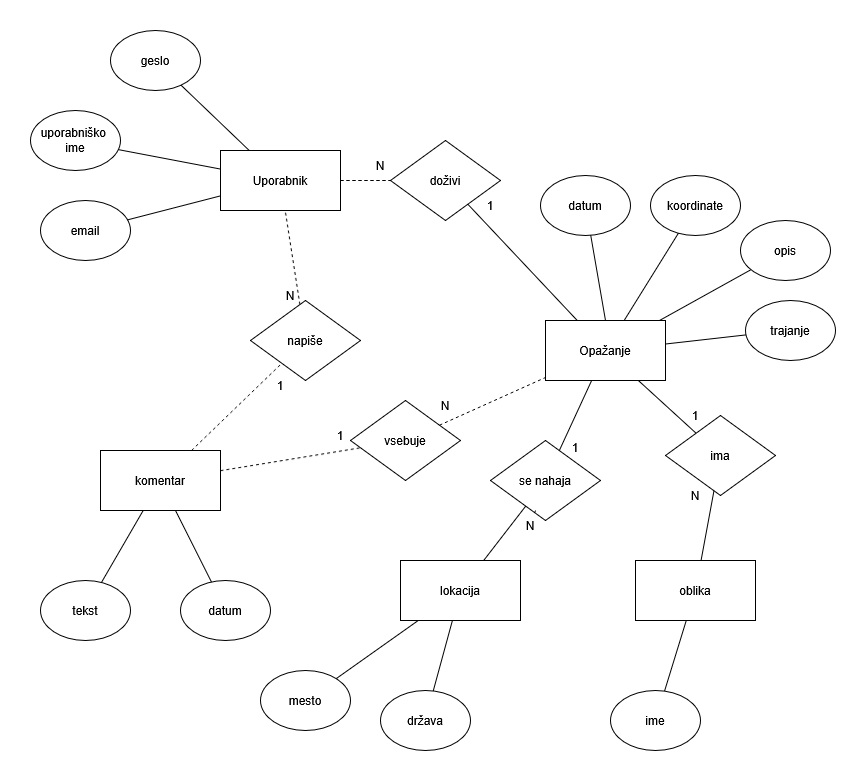

The diagram above was exported from draw.io. Its source (the exported page's mxGraphModel, read from the mxfile embedded in the PNG):
<mxGraphModel dx="1212" dy="842" grid="1" gridSize="10" guides="1" tooltips="1" connect="1" arrows="1" fold="1" page="1" pageScale="1" pageWidth="850" pageHeight="1100" math="0" shadow="0">
  <root>
    <mxCell id="0" />
    <mxCell id="1" parent="0" />
    <mxCell id="cxBclDdadFvKwpa0EuoE-1" value="&lt;div&gt;Uporabnik&lt;/div&gt;" style="rounded=0;whiteSpace=wrap;html=1;" vertex="1" parent="1">
      <mxGeometry x="220" y="160" width="120" height="60" as="geometry" />
    </mxCell>
    <mxCell id="cxBclDdadFvKwpa0EuoE-2" value="" style="endArrow=none;html=1;rounded=0;exitX=0.444;exitY=0.5;exitDx=0;exitDy=0;exitPerimeter=0;" edge="1" parent="1" source="cxBclDdadFvKwpa0EuoE-3" target="cxBclDdadFvKwpa0EuoE-1">
      <mxGeometry width="50" height="50" relative="1" as="geometry">
        <mxPoint x="140" y="330" as="sourcePoint" />
        <mxPoint x="430" y="260" as="targetPoint" />
      </mxGeometry>
    </mxCell>
    <mxCell id="cxBclDdadFvKwpa0EuoE-3" value="&lt;div&gt;uporabniško&amp;nbsp;&lt;/div&gt;&lt;div&gt;ime&lt;/div&gt;" style="ellipse;whiteSpace=wrap;html=1;" vertex="1" parent="1">
      <mxGeometry x="30" y="120" width="90" height="60" as="geometry" />
    </mxCell>
    <mxCell id="cxBclDdadFvKwpa0EuoE-4" value="email" style="ellipse;whiteSpace=wrap;html=1;" vertex="1" parent="1">
      <mxGeometry x="40" y="210" width="90" height="60" as="geometry" />
    </mxCell>
    <mxCell id="cxBclDdadFvKwpa0EuoE-5" value="" style="endArrow=none;html=1;rounded=0;" edge="1" parent="1" source="cxBclDdadFvKwpa0EuoE-4" target="cxBclDdadFvKwpa0EuoE-1">
      <mxGeometry width="50" height="50" relative="1" as="geometry">
        <mxPoint x="380" y="310" as="sourcePoint" />
        <mxPoint x="430" y="260" as="targetPoint" />
      </mxGeometry>
    </mxCell>
    <mxCell id="cxBclDdadFvKwpa0EuoE-6" value="geslo" style="ellipse;whiteSpace=wrap;html=1;" vertex="1" parent="1">
      <mxGeometry x="110" y="40" width="90" height="60" as="geometry" />
    </mxCell>
    <mxCell id="cxBclDdadFvKwpa0EuoE-7" value="" style="endArrow=none;html=1;rounded=0;" edge="1" parent="1" source="cxBclDdadFvKwpa0EuoE-6" target="cxBclDdadFvKwpa0EuoE-1">
      <mxGeometry width="50" height="50" relative="1" as="geometry">
        <mxPoint x="380" y="320" as="sourcePoint" />
        <mxPoint x="430" y="270" as="targetPoint" />
      </mxGeometry>
    </mxCell>
    <mxCell id="cxBclDdadFvKwpa0EuoE-8" value="doživi" style="rhombus;whiteSpace=wrap;html=1;" vertex="1" parent="1">
      <mxGeometry x="390" y="150" width="110" height="80" as="geometry" />
    </mxCell>
    <mxCell id="cxBclDdadFvKwpa0EuoE-9" value="" style="endArrow=none;dashed=1;html=1;rounded=0;" edge="1" parent="1" source="cxBclDdadFvKwpa0EuoE-1" target="cxBclDdadFvKwpa0EuoE-8">
      <mxGeometry width="50" height="50" relative="1" as="geometry">
        <mxPoint x="380" y="330" as="sourcePoint" />
        <mxPoint x="430" y="280" as="targetPoint" />
      </mxGeometry>
    </mxCell>
    <mxCell id="cxBclDdadFvKwpa0EuoE-11" value="Opažanje" style="rounded=0;whiteSpace=wrap;html=1;" vertex="1" parent="1">
      <mxGeometry x="545" y="330" width="120" height="60" as="geometry" />
    </mxCell>
    <mxCell id="cxBclDdadFvKwpa0EuoE-13" value="&lt;div&gt;1&lt;/div&gt;" style="text;html=1;align=center;verticalAlign=middle;whiteSpace=wrap;rounded=0;" vertex="1" parent="1">
      <mxGeometry x="460" y="200" width="60" height="30" as="geometry" />
    </mxCell>
    <mxCell id="cxBclDdadFvKwpa0EuoE-14" value="datum" style="ellipse;whiteSpace=wrap;html=1;" vertex="1" parent="1">
      <mxGeometry x="540" y="185" width="90" height="60" as="geometry" />
    </mxCell>
    <mxCell id="cxBclDdadFvKwpa0EuoE-15" value="mesto" style="ellipse;whiteSpace=wrap;html=1;" vertex="1" parent="1">
      <mxGeometry x="260" y="680" width="90" height="60" as="geometry" />
    </mxCell>
    <mxCell id="cxBclDdadFvKwpa0EuoE-17" value="država" style="ellipse;whiteSpace=wrap;html=1;" vertex="1" parent="1">
      <mxGeometry x="380" y="700" width="90" height="60" as="geometry" />
    </mxCell>
    <mxCell id="cxBclDdadFvKwpa0EuoE-18" value="" style="endArrow=none;dashed=1;html=1;rounded=0;" edge="1" parent="1" source="cxBclDdadFvKwpa0EuoE-1" target="cxBclDdadFvKwpa0EuoE-8">
      <mxGeometry width="50" height="50" relative="1" as="geometry">
        <mxPoint x="340" y="190" as="sourcePoint" />
        <mxPoint x="390" y="190" as="targetPoint" />
      </mxGeometry>
    </mxCell>
    <mxCell id="cxBclDdadFvKwpa0EuoE-10" value="&lt;div&gt;N&lt;/div&gt;" style="text;html=1;align=center;verticalAlign=middle;whiteSpace=wrap;rounded=0;" vertex="1" parent="1">
      <mxGeometry x="350" y="160" width="60" height="30" as="geometry" />
    </mxCell>
    <mxCell id="cxBclDdadFvKwpa0EuoE-19" value="" style="endArrow=none;html=1;rounded=0;exitX=0.5;exitY=0;exitDx=0;exitDy=0;" edge="1" parent="1" source="cxBclDdadFvKwpa0EuoE-11" target="cxBclDdadFvKwpa0EuoE-14">
      <mxGeometry width="50" height="50" relative="1" as="geometry">
        <mxPoint x="410" y="340" as="sourcePoint" />
        <mxPoint x="460" y="290" as="targetPoint" />
      </mxGeometry>
    </mxCell>
    <mxCell id="cxBclDdadFvKwpa0EuoE-24" value="" style="endArrow=none;html=1;rounded=0;" edge="1" parent="1" source="cxBclDdadFvKwpa0EuoE-58" target="cxBclDdadFvKwpa0EuoE-11">
      <mxGeometry width="50" height="50" relative="1" as="geometry">
        <mxPoint x="694.9881570056284" y="620.7519193422859" as="sourcePoint" />
        <mxPoint x="600" y="370" as="targetPoint" />
      </mxGeometry>
    </mxCell>
    <mxCell id="cxBclDdadFvKwpa0EuoE-25" value="trajanje" style="ellipse;whiteSpace=wrap;html=1;" vertex="1" parent="1">
      <mxGeometry x="745" y="310" width="90" height="60" as="geometry" />
    </mxCell>
    <mxCell id="cxBclDdadFvKwpa0EuoE-26" value="" style="endArrow=none;html=1;rounded=0;" edge="1" parent="1" source="cxBclDdadFvKwpa0EuoE-25" target="cxBclDdadFvKwpa0EuoE-11">
      <mxGeometry width="50" height="50" relative="1" as="geometry">
        <mxPoint x="550" y="440" as="sourcePoint" />
        <mxPoint x="600" y="390" as="targetPoint" />
      </mxGeometry>
    </mxCell>
    <mxCell id="cxBclDdadFvKwpa0EuoE-27" value="opis" style="ellipse;whiteSpace=wrap;html=1;" vertex="1" parent="1">
      <mxGeometry x="740" y="230" width="90" height="60" as="geometry" />
    </mxCell>
    <mxCell id="cxBclDdadFvKwpa0EuoE-28" value="" style="endArrow=none;html=1;rounded=0;" edge="1" parent="1" source="cxBclDdadFvKwpa0EuoE-27" target="cxBclDdadFvKwpa0EuoE-11">
      <mxGeometry width="50" height="50" relative="1" as="geometry">
        <mxPoint x="550" y="440" as="sourcePoint" />
        <mxPoint x="600" y="390" as="targetPoint" />
      </mxGeometry>
    </mxCell>
    <mxCell id="cxBclDdadFvKwpa0EuoE-29" value="koordinate" style="ellipse;whiteSpace=wrap;html=1;" vertex="1" parent="1">
      <mxGeometry x="650" y="185" width="90" height="60" as="geometry" />
    </mxCell>
    <mxCell id="cxBclDdadFvKwpa0EuoE-30" value="" style="endArrow=none;html=1;rounded=0;" edge="1" parent="1" source="cxBclDdadFvKwpa0EuoE-11" target="cxBclDdadFvKwpa0EuoE-29">
      <mxGeometry width="50" height="50" relative="1" as="geometry">
        <mxPoint x="630" y="360" as="sourcePoint" />
        <mxPoint x="600" y="390" as="targetPoint" />
      </mxGeometry>
    </mxCell>
    <mxCell id="cxBclDdadFvKwpa0EuoE-31" value="komentar" style="rounded=0;whiteSpace=wrap;html=1;" vertex="1" parent="1">
      <mxGeometry x="100" y="460" width="120" height="60" as="geometry" />
    </mxCell>
    <mxCell id="cxBclDdadFvKwpa0EuoE-33" value="" style="endArrow=none;dashed=1;html=1;rounded=0;" edge="1" parent="1" source="cxBclDdadFvKwpa0EuoE-31" target="cxBclDdadFvKwpa0EuoE-34">
      <mxGeometry width="50" height="50" relative="1" as="geometry">
        <mxPoint x="440" y="470" as="sourcePoint" />
        <mxPoint x="200" y="310" as="targetPoint" />
      </mxGeometry>
    </mxCell>
    <mxCell id="cxBclDdadFvKwpa0EuoE-34" value="&lt;div&gt;napiše&lt;/div&gt;" style="rhombus;whiteSpace=wrap;html=1;" vertex="1" parent="1">
      <mxGeometry x="250" y="310" width="110" height="80" as="geometry" />
    </mxCell>
    <mxCell id="cxBclDdadFvKwpa0EuoE-36" value="N" style="text;html=1;align=center;verticalAlign=middle;whiteSpace=wrap;rounded=0;" vertex="1" parent="1">
      <mxGeometry x="260" y="290" width="60" height="30" as="geometry" />
    </mxCell>
    <mxCell id="cxBclDdadFvKwpa0EuoE-37" value="&lt;div&gt;1&lt;/div&gt;" style="text;html=1;align=center;verticalAlign=middle;whiteSpace=wrap;rounded=0;" vertex="1" parent="1">
      <mxGeometry x="250" y="380" width="60" height="30" as="geometry" />
    </mxCell>
    <mxCell id="cxBclDdadFvKwpa0EuoE-38" value="" style="endArrow=none;dashed=1;html=1;rounded=0;" edge="1" parent="1" source="cxBclDdadFvKwpa0EuoE-34" target="cxBclDdadFvKwpa0EuoE-1">
      <mxGeometry width="50" height="50" relative="1" as="geometry">
        <mxPoint x="320" y="320" as="sourcePoint" />
        <mxPoint x="370" y="270" as="targetPoint" />
      </mxGeometry>
    </mxCell>
    <mxCell id="cxBclDdadFvKwpa0EuoE-39" value="vsebuje" style="rhombus;whiteSpace=wrap;html=1;" vertex="1" parent="1">
      <mxGeometry x="350" y="410" width="110" height="80" as="geometry" />
    </mxCell>
    <mxCell id="cxBclDdadFvKwpa0EuoE-40" value="" style="endArrow=none;dashed=1;html=1;rounded=0;" edge="1" parent="1" source="cxBclDdadFvKwpa0EuoE-39" target="cxBclDdadFvKwpa0EuoE-11">
      <mxGeometry width="50" height="50" relative="1" as="geometry">
        <mxPoint x="360" y="380" as="sourcePoint" />
        <mxPoint x="410" y="330" as="targetPoint" />
      </mxGeometry>
    </mxCell>
    <mxCell id="cxBclDdadFvKwpa0EuoE-41" value="" style="endArrow=none;dashed=1;html=1;rounded=0;" edge="1" parent="1" source="cxBclDdadFvKwpa0EuoE-31" target="cxBclDdadFvKwpa0EuoE-39">
      <mxGeometry width="50" height="50" relative="1" as="geometry">
        <mxPoint x="360" y="380" as="sourcePoint" />
        <mxPoint x="410" y="330" as="targetPoint" />
      </mxGeometry>
    </mxCell>
    <mxCell id="cxBclDdadFvKwpa0EuoE-42" value="N" style="text;html=1;align=center;verticalAlign=middle;whiteSpace=wrap;rounded=0;" vertex="1" parent="1">
      <mxGeometry x="415" y="400" width="60" height="30" as="geometry" />
    </mxCell>
    <mxCell id="cxBclDdadFvKwpa0EuoE-43" value="1" style="text;html=1;align=center;verticalAlign=middle;whiteSpace=wrap;rounded=0;" vertex="1" parent="1">
      <mxGeometry x="310" y="430" width="60" height="30" as="geometry" />
    </mxCell>
    <mxCell id="cxBclDdadFvKwpa0EuoE-44" value="lokacija" style="rounded=0;whiteSpace=wrap;html=1;" vertex="1" parent="1">
      <mxGeometry x="400" y="570" width="120" height="60" as="geometry" />
    </mxCell>
    <mxCell id="cxBclDdadFvKwpa0EuoE-47" value="se nahaja" style="rhombus;whiteSpace=wrap;html=1;" vertex="1" parent="1">
      <mxGeometry x="490" y="450" width="110" height="80" as="geometry" />
    </mxCell>
    <mxCell id="cxBclDdadFvKwpa0EuoE-50" value="" style="endArrow=none;html=1;rounded=0;" edge="1" parent="1" source="cxBclDdadFvKwpa0EuoE-8" target="cxBclDdadFvKwpa0EuoE-11">
      <mxGeometry width="50" height="50" relative="1" as="geometry">
        <mxPoint x="480" y="380" as="sourcePoint" />
        <mxPoint x="530" y="330" as="targetPoint" />
      </mxGeometry>
    </mxCell>
    <mxCell id="cxBclDdadFvKwpa0EuoE-51" value="" style="endArrow=none;html=1;rounded=0;" edge="1" parent="1" source="cxBclDdadFvKwpa0EuoE-47" target="cxBclDdadFvKwpa0EuoE-11">
      <mxGeometry width="50" height="50" relative="1" as="geometry">
        <mxPoint x="490" y="500" as="sourcePoint" />
        <mxPoint x="605" y="370" as="targetPoint" />
      </mxGeometry>
    </mxCell>
    <mxCell id="cxBclDdadFvKwpa0EuoE-52" value="&lt;div&gt;1&lt;/div&gt;&lt;div&gt;&lt;br&gt;&lt;/div&gt;" style="text;html=1;align=center;verticalAlign=middle;whiteSpace=wrap;rounded=0;" vertex="1" parent="1">
      <mxGeometry x="545" y="450" width="60" height="30" as="geometry" />
    </mxCell>
    <mxCell id="cxBclDdadFvKwpa0EuoE-53" value="" style="endArrow=none;dashed=1;html=1;rounded=0;" edge="1" parent="1" source="cxBclDdadFvKwpa0EuoE-46" target="cxBclDdadFvKwpa0EuoE-47">
      <mxGeometry width="50" height="50" relative="1" as="geometry">
        <mxPoint x="490" y="500" as="sourcePoint" />
        <mxPoint x="540" y="450" as="targetPoint" />
      </mxGeometry>
    </mxCell>
    <mxCell id="cxBclDdadFvKwpa0EuoE-46" value="N" style="text;html=1;align=center;verticalAlign=middle;whiteSpace=wrap;rounded=0;" vertex="1" parent="1">
      <mxGeometry x="500" y="520" width="60" height="30" as="geometry" />
    </mxCell>
    <mxCell id="cxBclDdadFvKwpa0EuoE-55" value="" style="endArrow=none;html=1;rounded=0;" edge="1" parent="1" source="cxBclDdadFvKwpa0EuoE-15" target="cxBclDdadFvKwpa0EuoE-44">
      <mxGeometry width="50" height="50" relative="1" as="geometry">
        <mxPoint x="490" y="710" as="sourcePoint" />
        <mxPoint x="540" y="660" as="targetPoint" />
      </mxGeometry>
    </mxCell>
    <mxCell id="cxBclDdadFvKwpa0EuoE-56" value="" style="endArrow=none;html=1;rounded=0;" edge="1" parent="1" source="cxBclDdadFvKwpa0EuoE-17" target="cxBclDdadFvKwpa0EuoE-44">
      <mxGeometry width="50" height="50" relative="1" as="geometry">
        <mxPoint x="490" y="710" as="sourcePoint" />
        <mxPoint x="540" y="660" as="targetPoint" />
      </mxGeometry>
    </mxCell>
    <mxCell id="cxBclDdadFvKwpa0EuoE-57" value="&lt;div&gt;oblika&lt;/div&gt;" style="rounded=0;whiteSpace=wrap;html=1;" vertex="1" parent="1">
      <mxGeometry x="635" y="570" width="120" height="60" as="geometry" />
    </mxCell>
    <mxCell id="cxBclDdadFvKwpa0EuoE-58" value="ima" style="rhombus;whiteSpace=wrap;html=1;" vertex="1" parent="1">
      <mxGeometry x="665" y="425" width="110" height="80" as="geometry" />
    </mxCell>
    <mxCell id="cxBclDdadFvKwpa0EuoE-60" value="" style="endArrow=none;html=1;rounded=0;" edge="1" parent="1" source="cxBclDdadFvKwpa0EuoE-57" target="cxBclDdadFvKwpa0EuoE-58">
      <mxGeometry width="50" height="50" relative="1" as="geometry">
        <mxPoint x="590" y="500" as="sourcePoint" />
        <mxPoint x="640" y="450" as="targetPoint" />
      </mxGeometry>
    </mxCell>
    <mxCell id="cxBclDdadFvKwpa0EuoE-61" value="" style="endArrow=none;html=1;rounded=0;" edge="1" parent="1" source="cxBclDdadFvKwpa0EuoE-44" target="cxBclDdadFvKwpa0EuoE-47">
      <mxGeometry width="50" height="50" relative="1" as="geometry">
        <mxPoint x="590" y="500" as="sourcePoint" />
        <mxPoint x="640" y="450" as="targetPoint" />
      </mxGeometry>
    </mxCell>
    <mxCell id="cxBclDdadFvKwpa0EuoE-62" value="&lt;div&gt;ime&lt;/div&gt;" style="ellipse;whiteSpace=wrap;html=1;" vertex="1" parent="1">
      <mxGeometry x="610" y="700" width="90" height="60" as="geometry" />
    </mxCell>
    <mxCell id="cxBclDdadFvKwpa0EuoE-63" value="" style="endArrow=none;html=1;rounded=0;" edge="1" parent="1" source="cxBclDdadFvKwpa0EuoE-62" target="cxBclDdadFvKwpa0EuoE-57">
      <mxGeometry width="50" height="50" relative="1" as="geometry">
        <mxPoint x="590" y="580" as="sourcePoint" />
        <mxPoint x="640" y="530" as="targetPoint" />
      </mxGeometry>
    </mxCell>
    <mxCell id="cxBclDdadFvKwpa0EuoE-65" value="1" style="text;html=1;align=center;verticalAlign=middle;whiteSpace=wrap;rounded=0;" vertex="1" parent="1">
      <mxGeometry x="665" y="410" width="60" height="30" as="geometry" />
    </mxCell>
    <mxCell id="cxBclDdadFvKwpa0EuoE-66" value="&lt;div&gt;N&lt;/div&gt;" style="text;html=1;align=center;verticalAlign=middle;whiteSpace=wrap;rounded=0;" vertex="1" parent="1">
      <mxGeometry x="665" y="490" width="60" height="30" as="geometry" />
    </mxCell>
    <mxCell id="cxBclDdadFvKwpa0EuoE-67" value="tekst" style="ellipse;whiteSpace=wrap;html=1;" vertex="1" parent="1">
      <mxGeometry x="40" y="590" width="90" height="60" as="geometry" />
    </mxCell>
    <mxCell id="cxBclDdadFvKwpa0EuoE-68" value="" style="endArrow=none;html=1;rounded=0;" edge="1" parent="1" source="cxBclDdadFvKwpa0EuoE-67" target="cxBclDdadFvKwpa0EuoE-31">
      <mxGeometry width="50" height="50" relative="1" as="geometry">
        <mxPoint x="190" y="600" as="sourcePoint" />
        <mxPoint x="240" y="550" as="targetPoint" />
      </mxGeometry>
    </mxCell>
    <mxCell id="cxBclDdadFvKwpa0EuoE-69" value="datum" style="ellipse;whiteSpace=wrap;html=1;" vertex="1" parent="1">
      <mxGeometry x="180" y="590" width="90" height="60" as="geometry" />
    </mxCell>
    <mxCell id="cxBclDdadFvKwpa0EuoE-70" value="" style="endArrow=none;html=1;rounded=0;" edge="1" parent="1" source="cxBclDdadFvKwpa0EuoE-69" target="cxBclDdadFvKwpa0EuoE-31">
      <mxGeometry width="50" height="50" relative="1" as="geometry">
        <mxPoint x="190" y="600" as="sourcePoint" />
        <mxPoint x="240" y="550" as="targetPoint" />
      </mxGeometry>
    </mxCell>
  </root>
</mxGraphModel>